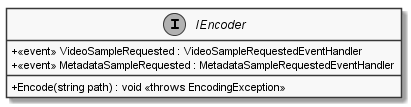

The diagram above was rendered by PlantUML. Its source (embedded in the PNG):
@startuml
skinparam monochrome true
skinparam classAttributeIconSize 0

interface IEncoder {
    + Encode(string path) : void <<throws EncodingException>>
    + <<event>> VideoSampleRequested : VideoSampleRequestedEventHandler 
    + <<event>> MetadataSampleRequested : MetadataSampleRequestedEventHandler 
}
@enduml